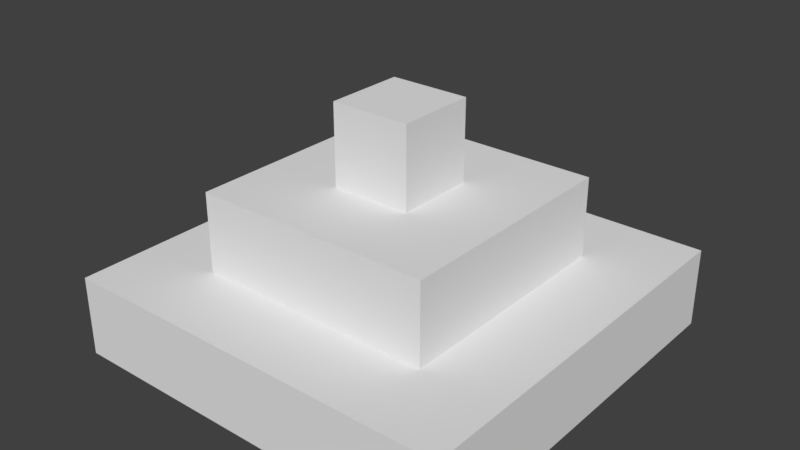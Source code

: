 # Source: roof-cap.blend  (saved by Blender 2.78.0; exported with 4.5.12 LTS)
import bpy
from mathutils import Matrix  # noqa: F401  (used for matrix-valued properties, if any)

bpy.ops.wm.read_factory_settings(use_empty=True)
scene = bpy.context.scene
scene.name = 'Scene'

# ---- collections
col_collection_1 = bpy.data.collections.new('Collection 1'); scene.collection.children.link(col_collection_1)

# ---- world
world_world = bpy.data.worlds.new('World'); scene.world = world_world
world_world.color = (0.05088, 0.05088, 0.05088)
world_world.use_sun_shadow = False
world_world.sun_shadow_jitter_overblur = 0.0
world_world.cycles.sampling_method = 'MANUAL'

# ---- meshes
me_cube_003 = bpy.data.meshes.new('Cube.003')
me_cube_003.from_pydata([(-1.0, -1.0, -1.0), (-1.0, -1.0, 1.0), (-1.0, 1.0, -1.0), (-1.0, 1.0, 1.0), (1.0, -1.0, -1.0), (1.0, -1.0, 1.0), (1.0, 1.0, -1.0), (1.0, 1.0, 1.0), (-3.0, -3.0, -3.0), (-3.0, -3.0, -1.0), (-3.0, 3.0, -3.0), (-3.0, 3.0, -1.0), (3.0, -3.0, -3.0), (3.0, -3.0, -1.0), (3.0, 3.0, -3.0), (3.0, 3.0, -1.0), (-5.0, -5.0, -5.0), (-5.0, -5.0, -3.0), (-5.0, 5.0, -5.0), (-5.0, 5.0, -3.0), (5.0, -5.0, -5.0), (5.0, -5.0, -3.0), (5.0, 5.0, -5.0), (5.0, 5.0, -3.0)], [], [(0, 1, 3, 2), (2, 3, 7, 6), (6, 7, 5, 4), (4, 5, 1, 0), (2, 6, 4, 0), (7, 3, 1, 5), (8, 9, 11, 10), (10, 11, 15, 14), (14, 15, 13, 12), (12, 13, 9, 8), (10, 14, 12, 8), (15, 11, 9, 13), (16, 17, 19, 18), (18, 19, 23, 22), (22, 23, 21, 20), (20, 21, 17, 16), (18, 22, 20, 16), (23, 19, 17, 21)])
me_cube_003.use_remesh_preserve_volume = False
me_cube_003.use_remesh_preserve_attributes = False
me_cube_003.use_mirror_vertex_groups = False
me_cube_003.update()

# ---- objects
ob_cube_002 = bpy.data.objects.new('Cube.002', me_cube_003)

# ---- transforms, parenting, visibility, modifiers, constraints
ob_cube_002.location = (0.0, 0.0, 1.0)
ob_cube_002.scale = (0.2, 0.2, 0.2)
ob_cube_002.lineart.crease_threshold = 0.0

# ---- collection membership
col_collection_1.objects.link(ob_cube_002)

# ---- scene / render settings (as saved in the file)
scene.frame_start = 1; scene.frame_end = 250; scene.frame_set(1)
scene.render.engine = 'BLENDER_EEVEE_NEXT'
scene.render.resolution_percentage = 50
scene.render.dither_intensity = 0.0
scene.cycles.use_denoising = False
scene.cycles.samples = 128
scene.cycles.sampling_pattern = 'TABULATED_SOBOL'
scene.cycles.light_sampling_threshold = 0.0
scene.cycles.use_adaptive_sampling = False
scene.cycles.use_light_tree = False
scene.cycles.blur_glossy = 0.0
scene.cycles.sample_clamp_indirect = 0.0
scene.view_settings.view_transform = 'Standard'
bpy.context.view_layer.update()

# ---- added for rendering (the .blend has no active camera and no usable light): camera, sun
cam_auto = bpy.data.cameras.new('AutoCamera')
cam_auto.lens = 50.0
cam_auto.sensor_width = 36.0
cam_auto.clip_end = 1000.0
ob_auto_camera = bpy.data.objects.new('AutoCamera', cam_auto)
scene.collection.objects.link(ob_auto_camera)
ob_auto_camera.location = (2.84271, -3.41126, 2.87417)
ob_auto_camera.rotation_euler = (1.09748, -7.21219e-08, 0.694738)
scene.camera = ob_auto_camera
light_auto_sun = bpy.data.lights.new('AutoSun', 'SUN')
light_auto_sun.energy = 3.0
light_auto_sun.angle = 0.0523599
ob_auto_sun = bpy.data.objects.new('AutoSun', light_auto_sun)
scene.collection.objects.link(ob_auto_sun)
ob_auto_sun.rotation_euler = (0.872665, 0.174533, 0.523599)
bpy.context.view_layer.update()
